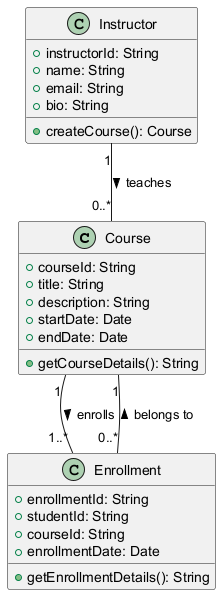

The diagram above was rendered by PlantUML. Its source (embedded in the PNG):
@startuml
class Course {
    +courseId: String
    +title: String
    +description: String
    +startDate: Date
    +endDate: Date
    +getCourseDetails(): String
}

class Instructor {
    +instructorId: String
    +name: String
    +email: String
    +bio: String
    +createCourse(): Course
}

class Enrollment {
    +enrollmentId: String
    +studentId: String
    +courseId: String
    +enrollmentDate: Date
    +getEnrollmentDetails(): String
}

Course "1" -- "1..*" Enrollment : enrolls >
Instructor "1" -- "0..*" Course : teaches >
Enrollment "0..*" -- "1" Course : belongs to >
@enduml